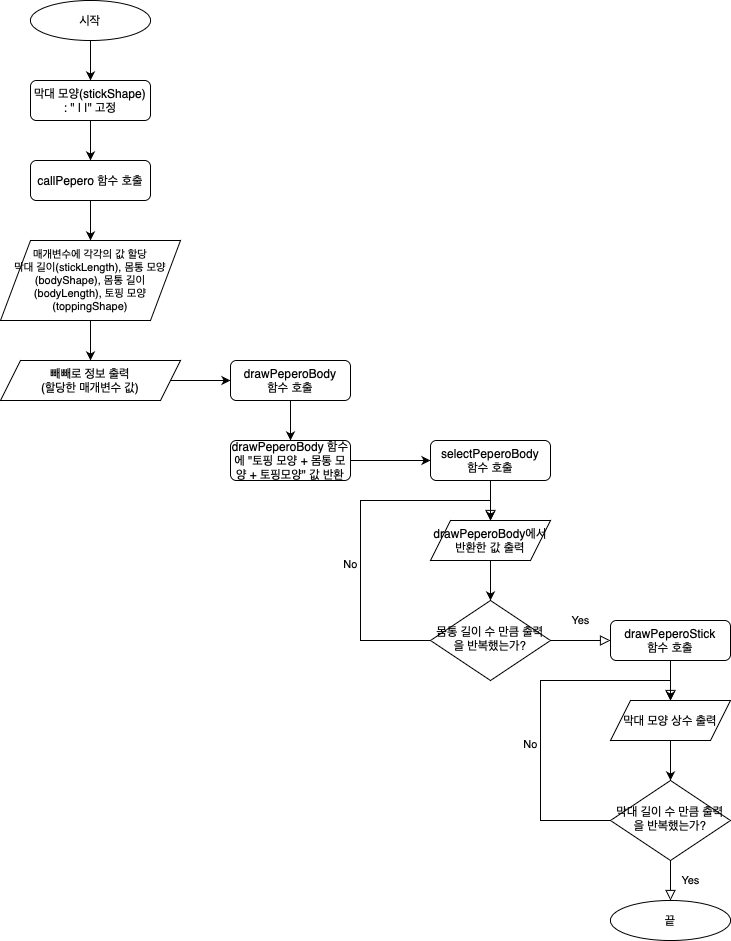

The diagram above was exported from draw.io. Its source (the exported page's mxGraphModel, read from the mxfile embedded in the PNG):
<mxGraphModel dx="1183" dy="806" grid="1" gridSize="10" guides="1" tooltips="1" connect="1" arrows="1" fold="1" page="1" pageScale="1" pageWidth="827" pageHeight="1169" math="0" shadow="0">
  <root>
    <mxCell id="WIyWlLk6GJQsqaUBKTNV-0" />
    <mxCell id="WIyWlLk6GJQsqaUBKTNV-1" parent="WIyWlLk6GJQsqaUBKTNV-0" />
    <mxCell id="THqpTrhZkEprTFAcaoB7-8" style="edgeStyle=orthogonalEdgeStyle;rounded=0;orthogonalLoop=1;jettySize=auto;html=1;exitX=0.5;exitY=1;exitDx=0;exitDy=0;entryX=0.5;entryY=0;entryDx=0;entryDy=0;fontSize=11;" edge="1" parent="WIyWlLk6GJQsqaUBKTNV-1" source="WIyWlLk6GJQsqaUBKTNV-3">
      <mxGeometry relative="1" as="geometry">
        <mxPoint x="220" y="160" as="targetPoint" />
      </mxGeometry>
    </mxCell>
    <mxCell id="WIyWlLk6GJQsqaUBKTNV-3" value="막대 모양(stickShape)&lt;br&gt;: &quot; | |&quot; 고정" style="rounded=1;whiteSpace=wrap;html=1;fontSize=12;glass=0;strokeWidth=1;shadow=0;" parent="WIyWlLk6GJQsqaUBKTNV-1" vertex="1">
      <mxGeometry x="160" y="80" width="120" height="40" as="geometry" />
    </mxCell>
    <mxCell id="WIyWlLk6GJQsqaUBKTNV-4" value="Yes" style="rounded=0;html=1;jettySize=auto;orthogonalLoop=1;fontSize=11;endArrow=block;endFill=0;endSize=8;strokeWidth=1;shadow=0;labelBackgroundColor=none;edgeStyle=orthogonalEdgeStyle;entryX=0;entryY=0.5;entryDx=0;entryDy=0;" parent="WIyWlLk6GJQsqaUBKTNV-1" source="WIyWlLk6GJQsqaUBKTNV-6" target="THqpTrhZkEprTFAcaoB7-15" edge="1">
      <mxGeometry y="20" relative="1" as="geometry">
        <mxPoint as="offset" />
        <mxPoint x="620" y="720" as="targetPoint" />
      </mxGeometry>
    </mxCell>
    <mxCell id="WIyWlLk6GJQsqaUBKTNV-5" value="No" style="edgeStyle=orthogonalEdgeStyle;rounded=0;html=1;jettySize=auto;orthogonalLoop=1;fontSize=11;endArrow=block;endFill=0;endSize=8;strokeWidth=1;shadow=0;labelBackgroundColor=none;exitX=0;exitY=0.5;exitDx=0;exitDy=0;entryX=0.5;entryY=0;entryDx=0;entryDy=0;" parent="WIyWlLk6GJQsqaUBKTNV-1" source="WIyWlLk6GJQsqaUBKTNV-6" edge="1">
      <mxGeometry x="-0.1892" y="10" relative="1" as="geometry">
        <mxPoint as="offset" />
        <mxPoint x="620" y="519.9999999999998" as="targetPoint" />
        <Array as="points">
          <mxPoint x="490" y="640" />
          <mxPoint x="490" y="500" />
          <mxPoint x="620" y="500" />
        </Array>
      </mxGeometry>
    </mxCell>
    <mxCell id="WIyWlLk6GJQsqaUBKTNV-6" value="몸통 길이 수 만큼 출력을 반복했는가?" style="rhombus;whiteSpace=wrap;html=1;shadow=0;fontFamily=Helvetica;fontSize=12;align=center;strokeWidth=1;spacing=6;spacingTop=-4;" parent="WIyWlLk6GJQsqaUBKTNV-1" vertex="1">
      <mxGeometry x="560" y="600" width="120" height="80" as="geometry" />
    </mxCell>
    <mxCell id="THqpTrhZkEprTFAcaoB7-9" style="edgeStyle=orthogonalEdgeStyle;rounded=0;orthogonalLoop=1;jettySize=auto;html=1;exitX=0.5;exitY=1;exitDx=0;exitDy=0;entryX=0.5;entryY=0;entryDx=0;entryDy=0;fontSize=11;" edge="1" parent="WIyWlLk6GJQsqaUBKTNV-1">
      <mxGeometry relative="1" as="geometry">
        <mxPoint x="220" y="320" as="sourcePoint" />
        <mxPoint x="220" y="360" as="targetPoint" />
      </mxGeometry>
    </mxCell>
    <mxCell id="THqpTrhZkEprTFAcaoB7-11" style="edgeStyle=orthogonalEdgeStyle;rounded=0;orthogonalLoop=1;jettySize=auto;html=1;exitX=0.5;exitY=1;exitDx=0;exitDy=0;entryX=0.5;entryY=0;entryDx=0;entryDy=0;fontSize=11;" edge="1" parent="WIyWlLk6GJQsqaUBKTNV-1" source="WIyWlLk6GJQsqaUBKTNV-11" target="THqpTrhZkEprTFAcaoB7-3">
      <mxGeometry relative="1" as="geometry" />
    </mxCell>
    <mxCell id="WIyWlLk6GJQsqaUBKTNV-11" value="drawPeperoBody&lt;br&gt;함수 호출" style="rounded=1;whiteSpace=wrap;html=1;fontSize=12;glass=0;strokeWidth=1;shadow=0;" parent="WIyWlLk6GJQsqaUBKTNV-1" vertex="1">
      <mxGeometry x="360" y="360" width="120" height="40" as="geometry" />
    </mxCell>
    <mxCell id="THqpTrhZkEprTFAcaoB7-23" style="edgeStyle=orthogonalEdgeStyle;rounded=0;orthogonalLoop=1;jettySize=auto;html=1;exitX=1;exitY=0.5;exitDx=0;exitDy=0;entryX=0;entryY=0.5;entryDx=0;entryDy=0;fontSize=11;" edge="1" parent="WIyWlLk6GJQsqaUBKTNV-1" target="WIyWlLk6GJQsqaUBKTNV-11">
      <mxGeometry relative="1" as="geometry">
        <mxPoint x="280" y="380" as="sourcePoint" />
      </mxGeometry>
    </mxCell>
    <mxCell id="THqpTrhZkEprTFAcaoB7-1" style="edgeStyle=orthogonalEdgeStyle;rounded=0;orthogonalLoop=1;jettySize=auto;html=1;exitX=0.5;exitY=1;exitDx=0;exitDy=0;entryX=0.5;entryY=0;entryDx=0;entryDy=0;" edge="1" parent="WIyWlLk6GJQsqaUBKTNV-1" source="THqpTrhZkEprTFAcaoB7-0" target="WIyWlLk6GJQsqaUBKTNV-3">
      <mxGeometry relative="1" as="geometry" />
    </mxCell>
    <mxCell id="THqpTrhZkEprTFAcaoB7-0" value="시작" style="ellipse;whiteSpace=wrap;html=1;" vertex="1" parent="WIyWlLk6GJQsqaUBKTNV-1">
      <mxGeometry x="160" width="120" height="40" as="geometry" />
    </mxCell>
    <mxCell id="THqpTrhZkEprTFAcaoB7-24" style="edgeStyle=orthogonalEdgeStyle;rounded=0;orthogonalLoop=1;jettySize=auto;html=1;exitX=1;exitY=0.5;exitDx=0;exitDy=0;entryX=0;entryY=0.5;entryDx=0;entryDy=0;fontSize=11;" edge="1" parent="WIyWlLk6GJQsqaUBKTNV-1" source="THqpTrhZkEprTFAcaoB7-3" target="THqpTrhZkEprTFAcaoB7-4">
      <mxGeometry relative="1" as="geometry" />
    </mxCell>
    <mxCell id="THqpTrhZkEprTFAcaoB7-3" value="drawPeperoBody 함수에 &quot;토핑 모양 + 몸통 모양 + 토핑모양&quot; 값 반환" style="rounded=1;whiteSpace=wrap;html=1;fontSize=12;glass=0;strokeWidth=1;shadow=0;" vertex="1" parent="WIyWlLk6GJQsqaUBKTNV-1">
      <mxGeometry x="360" y="440" width="120" height="40" as="geometry" />
    </mxCell>
    <mxCell id="THqpTrhZkEprTFAcaoB7-13" style="edgeStyle=orthogonalEdgeStyle;rounded=0;orthogonalLoop=1;jettySize=auto;html=1;exitX=0.5;exitY=1;exitDx=0;exitDy=0;fontSize=11;" edge="1" parent="WIyWlLk6GJQsqaUBKTNV-1" source="THqpTrhZkEprTFAcaoB7-4">
      <mxGeometry relative="1" as="geometry">
        <mxPoint x="620" y="520" as="targetPoint" />
      </mxGeometry>
    </mxCell>
    <mxCell id="THqpTrhZkEprTFAcaoB7-4" value="selectPeperoBody&lt;br&gt;함수 호출" style="rounded=1;whiteSpace=wrap;html=1;fontSize=12;glass=0;strokeWidth=1;shadow=0;" vertex="1" parent="WIyWlLk6GJQsqaUBKTNV-1">
      <mxGeometry x="560" y="440" width="120" height="40" as="geometry" />
    </mxCell>
    <mxCell id="THqpTrhZkEprTFAcaoB7-14" style="edgeStyle=orthogonalEdgeStyle;rounded=0;orthogonalLoop=1;jettySize=auto;html=1;exitX=0.5;exitY=1;exitDx=0;exitDy=0;entryX=0.5;entryY=0;entryDx=0;entryDy=0;fontSize=11;" edge="1" parent="WIyWlLk6GJQsqaUBKTNV-1" target="WIyWlLk6GJQsqaUBKTNV-6">
      <mxGeometry relative="1" as="geometry">
        <mxPoint x="620" y="559.9999999999998" as="sourcePoint" />
      </mxGeometry>
    </mxCell>
    <mxCell id="THqpTrhZkEprTFAcaoB7-20" style="edgeStyle=orthogonalEdgeStyle;rounded=0;orthogonalLoop=1;jettySize=auto;html=1;exitX=0.5;exitY=1;exitDx=0;exitDy=0;fontSize=11;" edge="1" parent="WIyWlLk6GJQsqaUBKTNV-1" source="THqpTrhZkEprTFAcaoB7-15">
      <mxGeometry relative="1" as="geometry">
        <mxPoint x="800" y="700" as="targetPoint" />
      </mxGeometry>
    </mxCell>
    <mxCell id="THqpTrhZkEprTFAcaoB7-15" value="drawPeperoStick&lt;br&gt;함수 호출" style="rounded=1;whiteSpace=wrap;html=1;fontSize=12;glass=0;strokeWidth=1;shadow=0;" vertex="1" parent="WIyWlLk6GJQsqaUBKTNV-1">
      <mxGeometry x="740" y="620" width="120" height="40" as="geometry" />
    </mxCell>
    <mxCell id="THqpTrhZkEprTFAcaoB7-21" style="edgeStyle=orthogonalEdgeStyle;rounded=0;orthogonalLoop=1;jettySize=auto;html=1;exitX=0.5;exitY=1;exitDx=0;exitDy=0;entryX=0.5;entryY=0;entryDx=0;entryDy=0;fontSize=11;" edge="1" parent="WIyWlLk6GJQsqaUBKTNV-1" target="THqpTrhZkEprTFAcaoB7-19">
      <mxGeometry relative="1" as="geometry">
        <mxPoint x="800" y="739.9999999999998" as="sourcePoint" />
      </mxGeometry>
    </mxCell>
    <mxCell id="THqpTrhZkEprTFAcaoB7-17" value="Yes" style="rounded=0;html=1;jettySize=auto;orthogonalLoop=1;fontSize=11;endArrow=block;endFill=0;endSize=8;strokeWidth=1;shadow=0;labelBackgroundColor=none;edgeStyle=orthogonalEdgeStyle;" edge="1" parent="WIyWlLk6GJQsqaUBKTNV-1" source="THqpTrhZkEprTFAcaoB7-19">
      <mxGeometry y="20" relative="1" as="geometry">
        <mxPoint as="offset" />
        <mxPoint x="800" y="900" as="targetPoint" />
      </mxGeometry>
    </mxCell>
    <mxCell id="THqpTrhZkEprTFAcaoB7-18" value="No" style="edgeStyle=orthogonalEdgeStyle;rounded=0;html=1;jettySize=auto;orthogonalLoop=1;fontSize=11;endArrow=block;endFill=0;endSize=8;strokeWidth=1;shadow=0;labelBackgroundColor=none;exitX=0;exitY=0.5;exitDx=0;exitDy=0;entryX=0.5;entryY=0;entryDx=0;entryDy=0;" edge="1" parent="WIyWlLk6GJQsqaUBKTNV-1" source="THqpTrhZkEprTFAcaoB7-19">
      <mxGeometry x="-0.1892" y="10" relative="1" as="geometry">
        <mxPoint as="offset" />
        <mxPoint x="800" y="700" as="targetPoint" />
        <Array as="points">
          <mxPoint x="670" y="820" />
          <mxPoint x="670" y="680" />
          <mxPoint x="800" y="680" />
        </Array>
      </mxGeometry>
    </mxCell>
    <mxCell id="THqpTrhZkEprTFAcaoB7-19" value="막대 길이 수 만큼 출력을 반복했는가?" style="rhombus;whiteSpace=wrap;html=1;shadow=0;fontFamily=Helvetica;fontSize=12;align=center;strokeWidth=1;spacing=6;spacingTop=-4;" vertex="1" parent="WIyWlLk6GJQsqaUBKTNV-1">
      <mxGeometry x="740" y="780" width="120" height="80" as="geometry" />
    </mxCell>
    <mxCell id="THqpTrhZkEprTFAcaoB7-22" value="끝" style="ellipse;whiteSpace=wrap;html=1;" vertex="1" parent="WIyWlLk6GJQsqaUBKTNV-1">
      <mxGeometry x="740" y="900" width="120" height="40" as="geometry" />
    </mxCell>
    <mxCell id="THqpTrhZkEprTFAcaoB7-25" value="&lt;span style=&quot;font-size: 12px;&quot;&gt;빼빼로 정보 출력&lt;/span&gt;&lt;br style=&quot;font-size: 12px;&quot;&gt;&lt;span style=&quot;font-size: 12px;&quot;&gt;(할당한 매개변수 값)&lt;/span&gt;" style="shape=parallelogram;perimeter=parallelogramPerimeter;whiteSpace=wrap;html=1;fixedSize=1;fontSize=11;" vertex="1" parent="WIyWlLk6GJQsqaUBKTNV-1">
      <mxGeometry x="130" y="360" width="180" height="40" as="geometry" />
    </mxCell>
    <mxCell id="THqpTrhZkEprTFAcaoB7-28" style="edgeStyle=orthogonalEdgeStyle;rounded=0;orthogonalLoop=1;jettySize=auto;html=1;exitX=0.5;exitY=1;exitDx=0;exitDy=0;entryX=0.5;entryY=0;entryDx=0;entryDy=0;fontSize=12;" edge="1" parent="WIyWlLk6GJQsqaUBKTNV-1" source="THqpTrhZkEprTFAcaoB7-26" target="THqpTrhZkEprTFAcaoB7-27">
      <mxGeometry relative="1" as="geometry" />
    </mxCell>
    <mxCell id="THqpTrhZkEprTFAcaoB7-26" value="&lt;font style=&quot;font-size: 12px;&quot;&gt;callPepero 함수 호출&lt;/font&gt;" style="rounded=1;whiteSpace=wrap;html=1;fontSize=12;glass=0;strokeWidth=1;shadow=0;" vertex="1" parent="WIyWlLk6GJQsqaUBKTNV-1">
      <mxGeometry x="160" y="160" width="120" height="40" as="geometry" />
    </mxCell>
    <mxCell id="THqpTrhZkEprTFAcaoB7-27" value="매개변수에 각각의 값 할당&lt;br&gt;막대 길이(stickLength),&amp;nbsp;몸통 모양 (bodyShape),&amp;nbsp;몸통 길이(bodyLength),&amp;nbsp;토핑 모양(toppingShape)" style="shape=parallelogram;perimeter=parallelogramPerimeter;whiteSpace=wrap;html=1;fixedSize=1;fontSize=11;size=30;" vertex="1" parent="WIyWlLk6GJQsqaUBKTNV-1">
      <mxGeometry x="130" y="240" width="180" height="80" as="geometry" />
    </mxCell>
    <mxCell id="THqpTrhZkEprTFAcaoB7-29" value="drawPeperoBody에서 반환한 값 출력" style="shape=parallelogram;perimeter=parallelogramPerimeter;whiteSpace=wrap;html=1;fixedSize=1;fontSize=12;" vertex="1" parent="WIyWlLk6GJQsqaUBKTNV-1">
      <mxGeometry x="560" y="520" width="120" height="40" as="geometry" />
    </mxCell>
    <mxCell id="THqpTrhZkEprTFAcaoB7-31" value="막대 모양 상수 출력" style="shape=parallelogram;perimeter=parallelogramPerimeter;whiteSpace=wrap;html=1;fixedSize=1;fontSize=12;" vertex="1" parent="WIyWlLk6GJQsqaUBKTNV-1">
      <mxGeometry x="740" y="700" width="120" height="40" as="geometry" />
    </mxCell>
  </root>
</mxGraphModel>